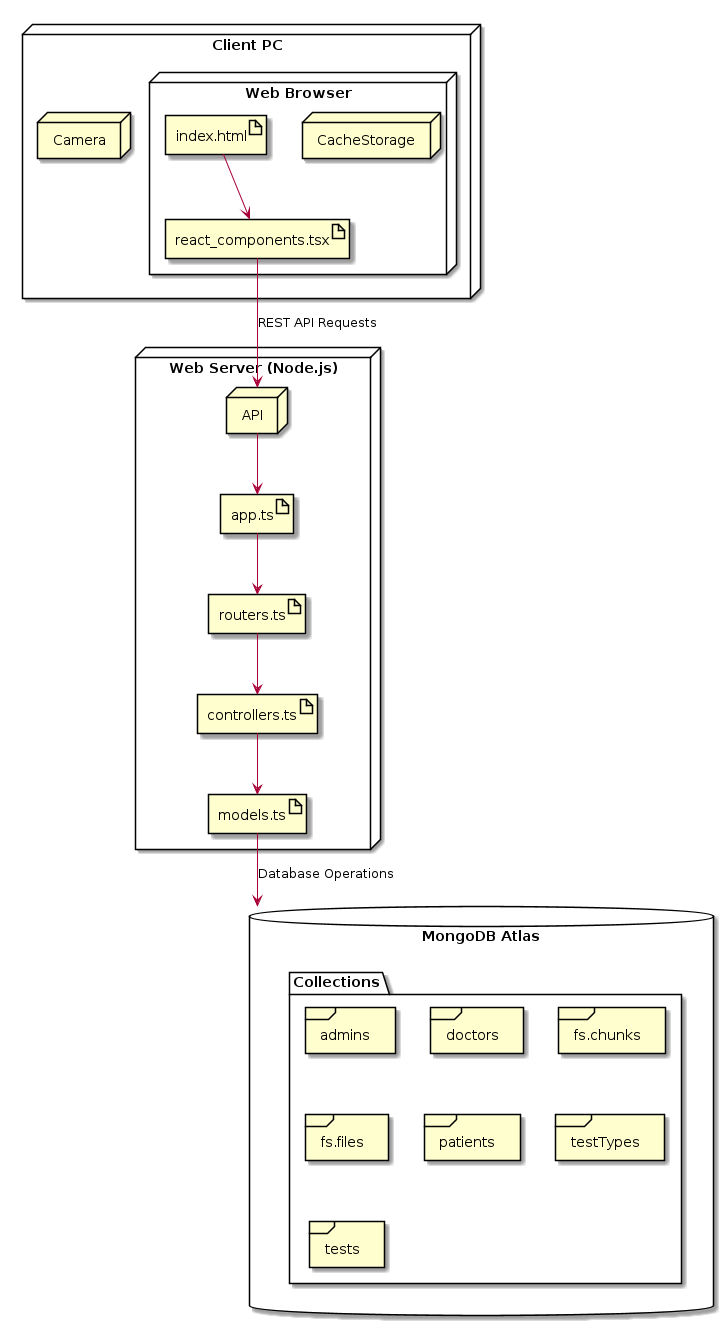

The diagram above was rendered by PlantUML. Its source (embedded in the PNG):
@startuml

node "Client PC" {
    node Camera
    node "Web Browser" {
        node CacheStorage
        artifact index.html
        artifact react_components.tsx
    }
}

node "Web Server (Node.js)" {  
    node API
    artifact app.ts
    artifact routers.ts
    artifact controllers.ts
    artifact models.ts
}

database "MongoDB Atlas" as mongodb {
    folder "Collections" {
        frame "admins"
        frame "doctors"
        frame "fs.chunks"
        frame "fs.files"
        frame "patients"
        frame "testTypes"
        frame "tests"
    }
}

index.html --> react_components.tsx 
react_components.tsx --> API : REST API Requests
API --> app.ts 
app.ts --> routers.ts 
routers.ts --> controllers.ts 
controllers.ts --> models.ts 
models.ts --> mongodb : Database Operations

@enduml